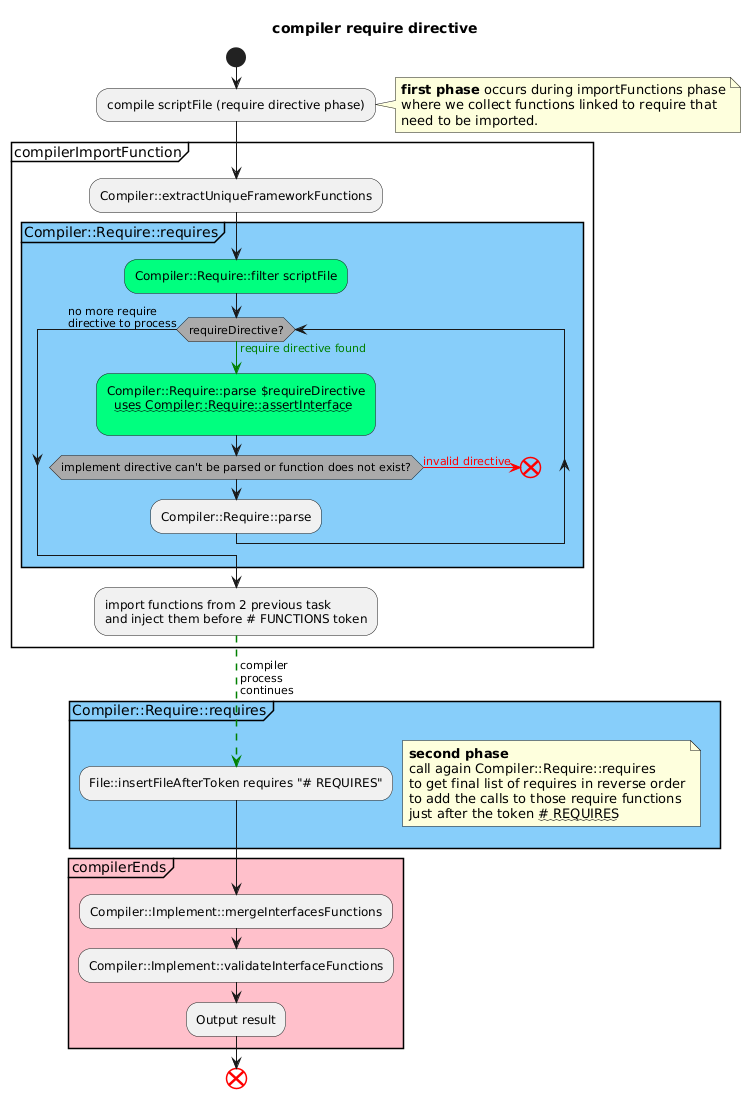

The diagram above was rendered by PlantUML. Its source (embedded in the PNG):
@startuml "compilerRequireDirective"
title compiler require directive
skinparam {
  ' https://github.com/plantuml/plantuml/blob/49115dfc7d4156961e5b49a81c09b474daa79823/src/net/sourceforge/plantuml/style/FromSkinparamToStyle.java#L145
  activityDiamondBackgroundColor #AAAAAA
  activityEndColor #red
}

start

:compile scriptFile (require directive phase);
note right
  **first phase** occurs during importFunctions phase
  where we collect functions linked to require that
  need to be imported.
endnote

partition "compilerImportFunction" {
  :Compiler::extractUniqueFrameworkFunctions;

  partition "Compiler::Require::requires" #LightSkyBlue {

    #SpringGreen:Compiler::Require::filter scriptFile;
    while (requireDirective?) is (<color:green>require directive found)
      -[#green]->
      #SpringGreen:Compiler::Require::parse $requireDirective
        ~~uses Compiler::Require::assertInterface~~
      ;
      if (implement directive can't be parsed or function does not exist?) is (<color:red>invalid directive) then
        -[#red]->
        end
      else
        -[#green]->
      endif
      -[#green]->
      :Compiler::Require::parse;
    endwhile (no more require\ndirective to process)
  }

  :import functions from 2 previous task
  and inject them before # FUNCTIONS token;
}

-[#green,dashed]-> compiler
process
continues
;

partition "Compiler::Require::requires" #LightSkyBlue {
  note right
  **second phase**
  call again Compiler::Require::requires
  to get final list of requires in reverse order
  to add the calls to those require functions
  just after the token ~~# REQUIRES~~
  endnote
  :File::insertFileAfterToken requires "# REQUIRES";
}

partition "compilerEnds" #pink {
  :Compiler::Implement::mergeInterfacesFunctions;
  :Compiler::Implement::validateInterfaceFunctions;
  :Output result;
}

end
@enduml